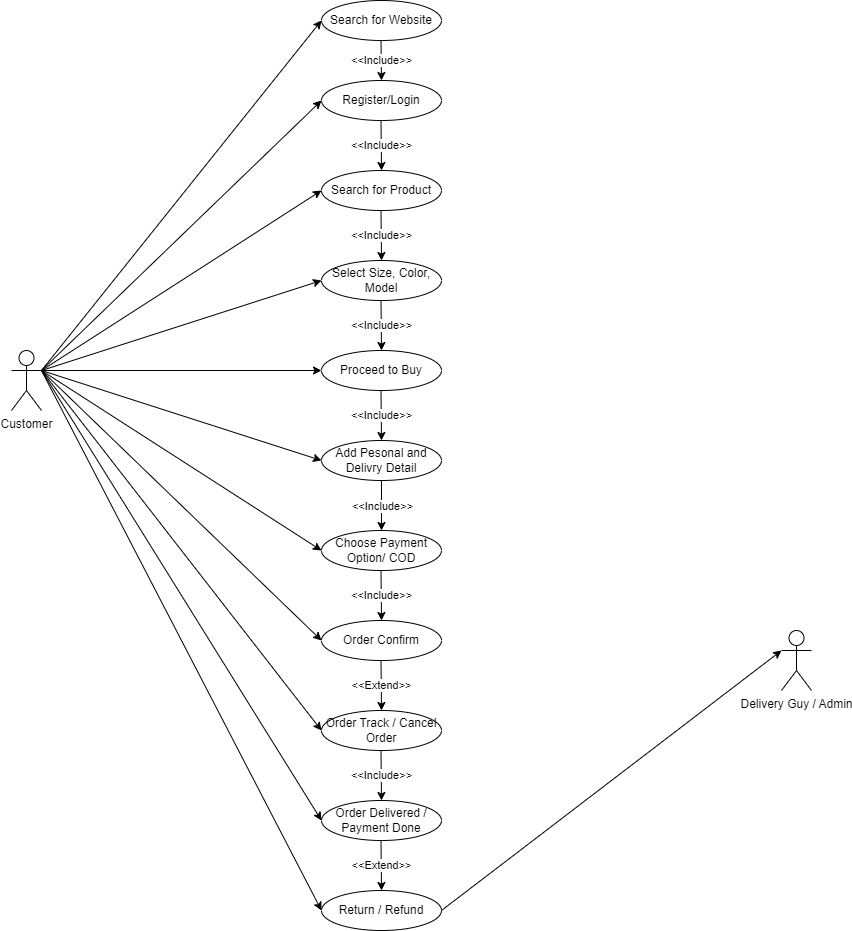

The diagram above was exported from draw.io. Its source (the exported page's mxGraphModel, read from the mxfile embedded in the PNG):
<mxGraphModel dx="864" dy="516" grid="1" gridSize="10" guides="1" tooltips="1" connect="1" arrows="1" fold="1" page="1" pageScale="1" pageWidth="850" pageHeight="1100" math="0" shadow="0">
  <root>
    <mxCell id="0" />
    <mxCell id="1" parent="0" />
    <mxCell id="lvEriUcusjJAGYmwnJur-1" value="Customer" style="shape=umlActor;verticalLabelPosition=bottom;verticalAlign=top;html=1;outlineConnect=0;" vertex="1" parent="1">
      <mxGeometry x="20" y="360" width="30" height="60" as="geometry" />
    </mxCell>
    <mxCell id="lvEriUcusjJAGYmwnJur-2" value="Search for Website" style="ellipse;whiteSpace=wrap;html=1;" vertex="1" parent="1">
      <mxGeometry x="330" y="10" width="120" height="40" as="geometry" />
    </mxCell>
    <mxCell id="lvEriUcusjJAGYmwnJur-3" value="Register/Login" style="ellipse;whiteSpace=wrap;html=1;" vertex="1" parent="1">
      <mxGeometry x="330" y="90" width="120" height="40" as="geometry" />
    </mxCell>
    <mxCell id="lvEriUcusjJAGYmwnJur-4" value="Search for Product" style="ellipse;whiteSpace=wrap;html=1;" vertex="1" parent="1">
      <mxGeometry x="330" y="180" width="120" height="40" as="geometry" />
    </mxCell>
    <mxCell id="lvEriUcusjJAGYmwnJur-5" value="Select Size, Color, Model" style="ellipse;whiteSpace=wrap;html=1;" vertex="1" parent="1">
      <mxGeometry x="330" y="270" width="120" height="40" as="geometry" />
    </mxCell>
    <mxCell id="lvEriUcusjJAGYmwnJur-6" value="Proceed to Buy" style="ellipse;whiteSpace=wrap;html=1;" vertex="1" parent="1">
      <mxGeometry x="330" y="360" width="120" height="40" as="geometry" />
    </mxCell>
    <mxCell id="lvEriUcusjJAGYmwnJur-7" value="Add Pesonal and Delivry Detail" style="ellipse;whiteSpace=wrap;html=1;" vertex="1" parent="1">
      <mxGeometry x="330" y="450" width="120" height="40" as="geometry" />
    </mxCell>
    <mxCell id="lvEriUcusjJAGYmwnJur-8" value="Choose Payment Option/ COD" style="ellipse;whiteSpace=wrap;html=1;" vertex="1" parent="1">
      <mxGeometry x="330" y="540" width="120" height="40" as="geometry" />
    </mxCell>
    <mxCell id="lvEriUcusjJAGYmwnJur-9" value="Order Confirm" style="ellipse;whiteSpace=wrap;html=1;" vertex="1" parent="1">
      <mxGeometry x="330" y="630" width="120" height="40" as="geometry" />
    </mxCell>
    <mxCell id="lvEriUcusjJAGYmwnJur-10" value="Order Track / Cancel Order" style="ellipse;whiteSpace=wrap;html=1;" vertex="1" parent="1">
      <mxGeometry x="330" y="720" width="120" height="40" as="geometry" />
    </mxCell>
    <mxCell id="lvEriUcusjJAGYmwnJur-11" value="Order Delivered / Payment Done" style="ellipse;whiteSpace=wrap;html=1;" vertex="1" parent="1">
      <mxGeometry x="330" y="810" width="120" height="40" as="geometry" />
    </mxCell>
    <mxCell id="lvEriUcusjJAGYmwnJur-12" value="Return / Refund" style="ellipse;whiteSpace=wrap;html=1;" vertex="1" parent="1">
      <mxGeometry x="330" y="900" width="120" height="40" as="geometry" />
    </mxCell>
    <mxCell id="lvEriUcusjJAGYmwnJur-13" value="" style="endArrow=classic;html=1;rounded=0;entryX=0;entryY=0.5;entryDx=0;entryDy=0;" edge="1" parent="1" target="lvEriUcusjJAGYmwnJur-2">
      <mxGeometry width="50" height="50" relative="1" as="geometry">
        <mxPoint x="50" y="380" as="sourcePoint" />
        <mxPoint x="100" y="330" as="targetPoint" />
      </mxGeometry>
    </mxCell>
    <mxCell id="lvEriUcusjJAGYmwnJur-15" value="" style="endArrow=classic;html=1;rounded=0;entryX=0;entryY=0.5;entryDx=0;entryDy=0;exitX=1;exitY=0.3333333333333333;exitDx=0;exitDy=0;exitPerimeter=0;" edge="1" parent="1" source="lvEriUcusjJAGYmwnJur-1" target="lvEriUcusjJAGYmwnJur-3">
      <mxGeometry width="50" height="50" relative="1" as="geometry">
        <mxPoint x="60" y="390" as="sourcePoint" />
        <mxPoint x="340" y="40" as="targetPoint" />
      </mxGeometry>
    </mxCell>
    <mxCell id="lvEriUcusjJAGYmwnJur-16" value="" style="endArrow=classic;html=1;rounded=0;entryX=0;entryY=0.5;entryDx=0;entryDy=0;" edge="1" parent="1" target="lvEriUcusjJAGYmwnJur-4">
      <mxGeometry width="50" height="50" relative="1" as="geometry">
        <mxPoint x="50" y="380" as="sourcePoint" />
        <mxPoint x="350" y="50" as="targetPoint" />
      </mxGeometry>
    </mxCell>
    <mxCell id="lvEriUcusjJAGYmwnJur-17" value="" style="endArrow=classic;html=1;rounded=0;entryX=0;entryY=0.5;entryDx=0;entryDy=0;" edge="1" parent="1" target="lvEriUcusjJAGYmwnJur-5">
      <mxGeometry width="50" height="50" relative="1" as="geometry">
        <mxPoint x="50" y="380" as="sourcePoint" />
        <mxPoint x="340" y="210" as="targetPoint" />
      </mxGeometry>
    </mxCell>
    <mxCell id="lvEriUcusjJAGYmwnJur-18" value="" style="endArrow=classic;html=1;rounded=0;entryX=0;entryY=0.5;entryDx=0;entryDy=0;" edge="1" parent="1" target="lvEriUcusjJAGYmwnJur-6">
      <mxGeometry width="50" height="50" relative="1" as="geometry">
        <mxPoint x="50" y="380" as="sourcePoint" />
        <mxPoint x="340" y="300" as="targetPoint" />
      </mxGeometry>
    </mxCell>
    <mxCell id="lvEriUcusjJAGYmwnJur-19" value="" style="endArrow=classic;html=1;rounded=0;entryX=0;entryY=0.5;entryDx=0;entryDy=0;" edge="1" parent="1" target="lvEriUcusjJAGYmwnJur-7">
      <mxGeometry width="50" height="50" relative="1" as="geometry">
        <mxPoint x="50" y="380" as="sourcePoint" />
        <mxPoint x="340" y="390" as="targetPoint" />
      </mxGeometry>
    </mxCell>
    <mxCell id="lvEriUcusjJAGYmwnJur-20" value="" style="endArrow=classic;html=1;rounded=0;entryX=0;entryY=0.5;entryDx=0;entryDy=0;" edge="1" parent="1" target="lvEriUcusjJAGYmwnJur-8">
      <mxGeometry width="50" height="50" relative="1" as="geometry">
        <mxPoint x="50" y="380" as="sourcePoint" />
        <mxPoint x="340" y="480" as="targetPoint" />
      </mxGeometry>
    </mxCell>
    <mxCell id="lvEriUcusjJAGYmwnJur-21" value="" style="endArrow=classic;html=1;rounded=0;entryX=0;entryY=0.5;entryDx=0;entryDy=0;" edge="1" parent="1" target="lvEriUcusjJAGYmwnJur-9">
      <mxGeometry width="50" height="50" relative="1" as="geometry">
        <mxPoint x="50" y="380" as="sourcePoint" />
        <mxPoint x="340" y="570" as="targetPoint" />
      </mxGeometry>
    </mxCell>
    <mxCell id="lvEriUcusjJAGYmwnJur-22" value="" style="endArrow=classic;html=1;rounded=0;entryX=0;entryY=0.5;entryDx=0;entryDy=0;" edge="1" parent="1" target="lvEriUcusjJAGYmwnJur-10">
      <mxGeometry width="50" height="50" relative="1" as="geometry">
        <mxPoint x="50" y="380" as="sourcePoint" />
        <mxPoint x="340" y="660" as="targetPoint" />
      </mxGeometry>
    </mxCell>
    <mxCell id="lvEriUcusjJAGYmwnJur-23" value="" style="endArrow=classic;html=1;rounded=0;entryX=0;entryY=0.5;entryDx=0;entryDy=0;" edge="1" parent="1" target="lvEriUcusjJAGYmwnJur-11">
      <mxGeometry width="50" height="50" relative="1" as="geometry">
        <mxPoint x="50" y="380" as="sourcePoint" />
        <mxPoint x="340" y="750" as="targetPoint" />
      </mxGeometry>
    </mxCell>
    <mxCell id="lvEriUcusjJAGYmwnJur-24" value="" style="endArrow=classic;html=1;rounded=0;entryX=0;entryY=0.5;entryDx=0;entryDy=0;" edge="1" parent="1" target="lvEriUcusjJAGYmwnJur-12">
      <mxGeometry width="50" height="50" relative="1" as="geometry">
        <mxPoint x="50" y="380" as="sourcePoint" />
        <mxPoint x="340" y="840" as="targetPoint" />
      </mxGeometry>
    </mxCell>
    <mxCell id="lvEriUcusjJAGYmwnJur-25" value="Delivery Guy / Admin" style="shape=umlActor;verticalLabelPosition=bottom;verticalAlign=top;html=1;outlineConnect=0;" vertex="1" parent="1">
      <mxGeometry x="790" y="640" width="30" height="60" as="geometry" />
    </mxCell>
    <mxCell id="lvEriUcusjJAGYmwnJur-26" value="" style="endArrow=classic;html=1;rounded=0;entryX=0;entryY=0.3333333333333333;entryDx=0;entryDy=0;entryPerimeter=0;" edge="1" parent="1" target="lvEriUcusjJAGYmwnJur-25">
      <mxGeometry width="50" height="50" relative="1" as="geometry">
        <mxPoint x="450" y="920" as="sourcePoint" />
        <mxPoint x="500" y="870" as="targetPoint" />
      </mxGeometry>
    </mxCell>
    <mxCell id="lvEriUcusjJAGYmwnJur-28" value="" style="endArrow=classic;html=1;rounded=0;" edge="1" parent="1">
      <mxGeometry relative="1" as="geometry">
        <mxPoint x="389.5" y="50" as="sourcePoint" />
        <mxPoint x="390" y="90" as="targetPoint" />
      </mxGeometry>
    </mxCell>
    <mxCell id="lvEriUcusjJAGYmwnJur-29" value="&amp;lt;&amp;lt;Include&amp;gt;&amp;gt;" style="edgeLabel;resizable=0;html=1;align=center;verticalAlign=middle;" connectable="0" vertex="1" parent="lvEriUcusjJAGYmwnJur-28">
      <mxGeometry relative="1" as="geometry" />
    </mxCell>
    <mxCell id="lvEriUcusjJAGYmwnJur-30" value="" style="endArrow=classic;html=1;rounded=0;" edge="1" parent="1">
      <mxGeometry relative="1" as="geometry">
        <mxPoint x="389.5" y="130" as="sourcePoint" />
        <mxPoint x="390" y="180" as="targetPoint" />
      </mxGeometry>
    </mxCell>
    <mxCell id="lvEriUcusjJAGYmwnJur-31" value="&amp;lt;&amp;lt;Include&amp;gt;&amp;gt;" style="edgeLabel;resizable=0;html=1;align=center;verticalAlign=middle;" connectable="0" vertex="1" parent="lvEriUcusjJAGYmwnJur-30">
      <mxGeometry relative="1" as="geometry" />
    </mxCell>
    <mxCell id="lvEriUcusjJAGYmwnJur-32" value="" style="endArrow=classic;html=1;rounded=0;entryX=0.5;entryY=0;entryDx=0;entryDy=0;" edge="1" parent="1" target="lvEriUcusjJAGYmwnJur-5">
      <mxGeometry relative="1" as="geometry">
        <mxPoint x="389.5" y="220" as="sourcePoint" />
        <mxPoint x="389.5" y="300" as="targetPoint" />
      </mxGeometry>
    </mxCell>
    <mxCell id="lvEriUcusjJAGYmwnJur-33" value="&amp;lt;&amp;lt;Include&amp;gt;&amp;gt;" style="edgeLabel;resizable=0;html=1;align=center;verticalAlign=middle;" connectable="0" vertex="1" parent="lvEriUcusjJAGYmwnJur-32">
      <mxGeometry relative="1" as="geometry" />
    </mxCell>
    <mxCell id="lvEriUcusjJAGYmwnJur-34" value="" style="endArrow=classic;html=1;rounded=0;" edge="1" parent="1">
      <mxGeometry relative="1" as="geometry">
        <mxPoint x="389.5" y="310" as="sourcePoint" />
        <mxPoint x="390" y="360" as="targetPoint" />
      </mxGeometry>
    </mxCell>
    <mxCell id="lvEriUcusjJAGYmwnJur-35" value="&amp;lt;&amp;lt;Include&amp;gt;&amp;gt;" style="edgeLabel;resizable=0;html=1;align=center;verticalAlign=middle;" connectable="0" vertex="1" parent="lvEriUcusjJAGYmwnJur-34">
      <mxGeometry relative="1" as="geometry" />
    </mxCell>
    <mxCell id="lvEriUcusjJAGYmwnJur-36" value="" style="endArrow=classic;html=1;rounded=0;" edge="1" parent="1">
      <mxGeometry relative="1" as="geometry">
        <mxPoint x="389.5" y="400" as="sourcePoint" />
        <mxPoint x="390" y="450" as="targetPoint" />
      </mxGeometry>
    </mxCell>
    <mxCell id="lvEriUcusjJAGYmwnJur-37" value="&amp;lt;&amp;lt;Include&amp;gt;&amp;gt;" style="edgeLabel;resizable=0;html=1;align=center;verticalAlign=middle;" connectable="0" vertex="1" parent="lvEriUcusjJAGYmwnJur-36">
      <mxGeometry relative="1" as="geometry" />
    </mxCell>
    <mxCell id="lvEriUcusjJAGYmwnJur-40" value="" style="endArrow=classic;html=1;rounded=0;" edge="1" parent="1">
      <mxGeometry relative="1" as="geometry">
        <mxPoint x="390" y="490" as="sourcePoint" />
        <mxPoint x="390" y="540" as="targetPoint" />
      </mxGeometry>
    </mxCell>
    <mxCell id="lvEriUcusjJAGYmwnJur-41" value="&amp;lt;&amp;lt;Include&amp;gt;&amp;gt;" style="edgeLabel;resizable=0;html=1;align=center;verticalAlign=middle;" connectable="0" vertex="1" parent="lvEriUcusjJAGYmwnJur-40">
      <mxGeometry relative="1" as="geometry" />
    </mxCell>
    <mxCell id="lvEriUcusjJAGYmwnJur-42" value="" style="endArrow=classic;html=1;rounded=0;" edge="1" parent="1">
      <mxGeometry relative="1" as="geometry">
        <mxPoint x="389.5" y="580" as="sourcePoint" />
        <mxPoint x="390" y="630" as="targetPoint" />
      </mxGeometry>
    </mxCell>
    <mxCell id="lvEriUcusjJAGYmwnJur-43" value="&amp;lt;&amp;lt;Include&amp;gt;&amp;gt;" style="edgeLabel;resizable=0;html=1;align=center;verticalAlign=middle;" connectable="0" vertex="1" parent="lvEriUcusjJAGYmwnJur-42">
      <mxGeometry relative="1" as="geometry" />
    </mxCell>
    <mxCell id="lvEriUcusjJAGYmwnJur-44" value="" style="endArrow=classic;html=1;rounded=0;" edge="1" parent="1">
      <mxGeometry relative="1" as="geometry">
        <mxPoint x="389.5" y="670" as="sourcePoint" />
        <mxPoint x="390" y="720" as="targetPoint" />
      </mxGeometry>
    </mxCell>
    <mxCell id="lvEriUcusjJAGYmwnJur-45" value="&amp;lt;&amp;lt;Extend&amp;gt;&amp;gt;" style="edgeLabel;resizable=0;html=1;align=center;verticalAlign=middle;" connectable="0" vertex="1" parent="lvEriUcusjJAGYmwnJur-44">
      <mxGeometry relative="1" as="geometry" />
    </mxCell>
    <mxCell id="lvEriUcusjJAGYmwnJur-46" value="" style="endArrow=classic;html=1;rounded=0;" edge="1" parent="1">
      <mxGeometry relative="1" as="geometry">
        <mxPoint x="389.5" y="760" as="sourcePoint" />
        <mxPoint x="390" y="810" as="targetPoint" />
      </mxGeometry>
    </mxCell>
    <mxCell id="lvEriUcusjJAGYmwnJur-47" value="&amp;lt;&amp;lt;Include&amp;gt;&amp;gt;" style="edgeLabel;resizable=0;html=1;align=center;verticalAlign=middle;" connectable="0" vertex="1" parent="lvEriUcusjJAGYmwnJur-46">
      <mxGeometry relative="1" as="geometry" />
    </mxCell>
    <mxCell id="lvEriUcusjJAGYmwnJur-48" value="" style="endArrow=classic;html=1;rounded=0;" edge="1" parent="1">
      <mxGeometry relative="1" as="geometry">
        <mxPoint x="389.5" y="850" as="sourcePoint" />
        <mxPoint x="390" y="900" as="targetPoint" />
      </mxGeometry>
    </mxCell>
    <mxCell id="lvEriUcusjJAGYmwnJur-49" value="&amp;lt;&amp;lt;Extend&amp;gt;&amp;gt;" style="edgeLabel;resizable=0;html=1;align=center;verticalAlign=middle;" connectable="0" vertex="1" parent="lvEriUcusjJAGYmwnJur-48">
      <mxGeometry relative="1" as="geometry" />
    </mxCell>
  </root>
</mxGraphModel>